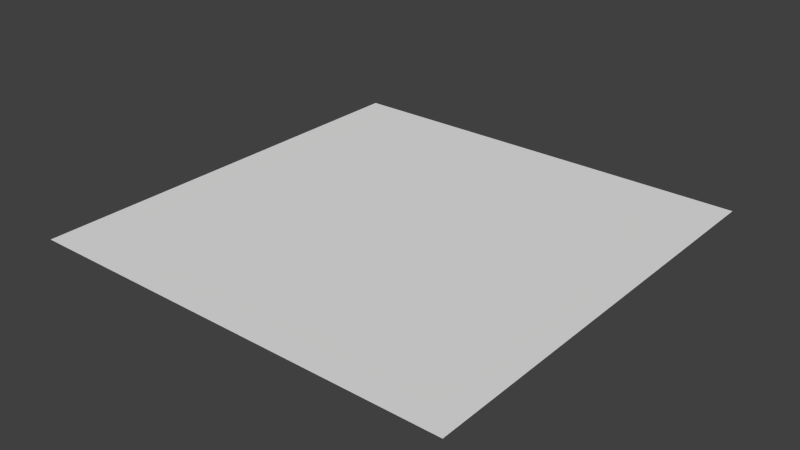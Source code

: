 # Source: floor.blend  (saved by Blender 2.74.0; exported with 4.5.12 LTS)
import bpy
from mathutils import Matrix  # noqa: F401  (used for matrix-valued properties, if any)

bpy.ops.wm.read_factory_settings(use_empty=True)
scene = bpy.context.scene
scene.name = 'Scene'

# ---- collections
col_collection_1 = bpy.data.collections.new('Collection 1'); scene.collection.children.link(col_collection_1)

# ---- materials (node trees are filled in below, after node groups)
mat_groundmaterial = bpy.data.materials.new('GroundMaterial')
mat_groundmaterial.alpha_threshold = 0.0
mat_groundmaterial.use_transparent_shadow = False
mat_groundmaterial.roughness = 0.5

# ---- material node trees

# ---- world
world_world = bpy.data.worlds.new('World'); scene.world = world_world
world_world.color = (0.05088, 0.05088, 0.05088)
world_world.use_sun_shadow = False
world_world.sun_shadow_jitter_overblur = 0.0
world_world.cycles.sampling_method = 'MANUAL'
world_world.cycles.sample_map_resolution = 256

# ---- meshes
me_plane = bpy.data.meshes.new('Plane')
me_plane.from_pydata([(-1.0, -7.55e-08, 1.0), (1.0, -7.55e-08, 1.0), (-1.0, 7.55e-08, -1.0), (1.0, 7.55e-08, -1.0)], [], [(0, 1, 3, 2)])
_uv = me_plane.uv_layers.new(name='UVMap')
_uv.uv.foreach_set('vector', [0.0001, 0.0001001, 0.9999, 9.998e-05, 0.9999, 0.9999, 9.998e-05, 0.9999])
me_plane.materials.append(mat_groundmaterial)
me_plane.use_remesh_preserve_volume = False
me_plane.use_remesh_preserve_attributes = False
me_plane.use_mirror_vertex_groups = False
me_plane.update()

# ---- objects
ob_plane = bpy.data.objects.new('Plane', me_plane)

# ---- transforms, parenting, visibility, modifiers, constraints
ob_plane.location = (0.0, 0.0, 0.0)
ob_plane.rotation_euler = (1.571, 2.22e-16, 2.22e-16)
ob_plane.lineart.crease_threshold = 0.0

# ---- collection membership
col_collection_1.objects.link(ob_plane)

# ---- scene / render settings (as saved in the file)
scene.frame_start = 1; scene.frame_end = 250; scene.frame_set(1)
scene.render.engine = 'BLENDER_EEVEE_NEXT'
scene.render.resolution_percentage = 50
scene.render.dither_intensity = 0.0
scene.cycles.use_denoising = False
scene.cycles.samples = 10
scene.cycles.sampling_pattern = 'TABULATED_SOBOL'
scene.cycles.light_sampling_threshold = 0.0
scene.cycles.use_adaptive_sampling = False
scene.cycles.use_light_tree = False
scene.cycles.blur_glossy = 0.0
scene.cycles.pixel_filter_type = 'GAUSSIAN'
scene.cycles.sample_clamp_indirect = 0.0
scene.view_settings.view_transform = 'Standard'
bpy.context.view_layer.update()

# ---- added for rendering (the .blend has no active camera and no usable light): camera, sun
cam_auto = bpy.data.cameras.new('AutoCamera')
cam_auto.lens = 50.0
cam_auto.sensor_width = 36.0
cam_auto.clip_end = 1000.0
ob_auto_camera = bpy.data.objects.new('AutoCamera', cam_auto)
scene.collection.objects.link(ob_auto_camera)
ob_auto_camera.location = (2.61693, -3.14032, 2.09354)
ob_auto_camera.rotation_euler = (1.09748, -7.21219e-08, 0.694738)
scene.camera = ob_auto_camera
light_auto_sun = bpy.data.lights.new('AutoSun', 'SUN')
light_auto_sun.energy = 3.0
light_auto_sun.angle = 0.0523599
ob_auto_sun = bpy.data.objects.new('AutoSun', light_auto_sun)
scene.collection.objects.link(ob_auto_sun)
ob_auto_sun.rotation_euler = (0.872665, 0.174533, 0.523599)
bpy.context.view_layer.update()
